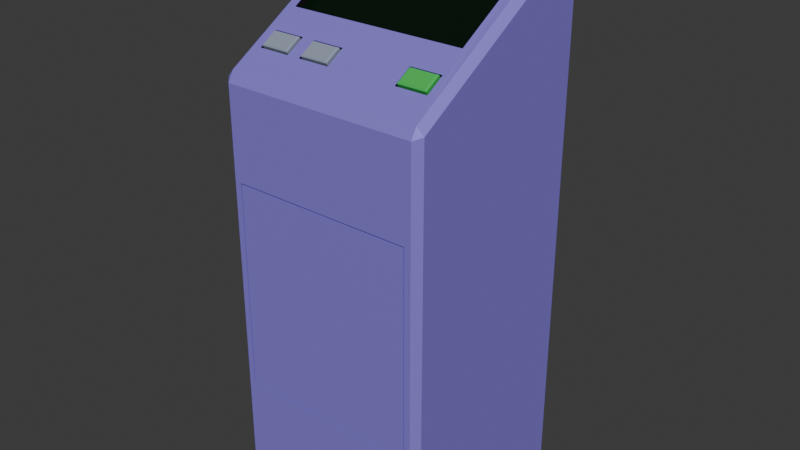 # Source: dugneonbuilderterminal.blend  (saved by Blender 5.0.119; exported with 4.5.12 LTS)
import bpy
from mathutils import Matrix  # noqa: F401  (used for matrix-valued properties, if any)

bpy.ops.wm.read_factory_settings(use_empty=True)
scene = bpy.context.scene
scene.name = 'Scene'

# ---- collections
col_collection = bpy.data.collections.new('Collection'); scene.collection.children.link(col_collection)

# ---- materials (node trees are filled in below, after node groups)
mat_casing = bpy.data.materials.new('Casing')
mat_casing.alpha_threshold = 0.0
mat_casing.use_backface_culling_lightprobe_volume = False
mat_casing.roughness = 0.5
mat_casing.line_color = (0.0, 0.0, 0.0, 1.0)
mat_screen = bpy.data.materials.new('Screen')
mat_crevices = bpy.data.materials.new('Crevices')
mat_button_ok = bpy.data.materials.new('Button OK')
mat_buttons_other = bpy.data.materials.new('Buttons Other')

# ---- material node trees
mat_casing.use_nodes = True; mat_casing.node_tree.nodes.clear()
_N = mat_casing.node_tree.nodes; _L = mat_casing.node_tree.links
n0 = _N.new('ShaderNodeOutputMaterial'); n0.name = 'Material Output'; n0.location = (200, 100)
n1 = _N.new('ShaderNodeBsdfPrincipled'); n1.name = 'Principled BSDF'; n1.location = (-200, 100)
n1.inputs[0].default_value = (0.2855, 0.2173, 0.8, 1.0)
n1.inputs[1].default_value = 0.2758
n1.inputs[2].default_value = 0.6788
_L.new(n1.outputs[0], n0.inputs[0])
n0.is_active_output = True
mat_screen.use_nodes = True; mat_screen.node_tree.nodes.clear()
_N = mat_screen.node_tree.nodes; _L = mat_screen.node_tree.links
n0 = _N.new('ShaderNodeBsdfPrincipled'); n0.name = 'Principled BSDF'; n0.location = (-200, 100)
n0.inputs[0].default_value = (0.0008749, 0.01022, 0.003084, 1.0)
n0.inputs[1].default_value = 0.1152
n0.inputs[2].default_value = 0.2758
n1 = _N.new('ShaderNodeOutputMaterial'); n1.name = 'Material Output'; n1.location = (200, 100)
_L.new(n0.outputs[0], n1.inputs[0])
n1.is_active_output = True
mat_crevices.use_nodes = True; mat_crevices.node_tree.nodes.clear()
_N = mat_crevices.node_tree.nodes; _L = mat_crevices.node_tree.links
n0 = _N.new('ShaderNodeBsdfPrincipled'); n0.name = 'Principled BSDF'; n0.location = (-200, 100)
n0.inputs[0].default_value = (0.0, 0.0, 0.0, 1.0)
n0.inputs[2].default_value = 0.6788
n1 = _N.new('ShaderNodeOutputMaterial'); n1.name = 'Material Output'; n1.location = (200, 100)
_L.new(n0.outputs[0], n1.inputs[0])
n1.is_active_output = True
mat_button_ok.use_nodes = True; mat_button_ok.node_tree.nodes.clear()
_N = mat_button_ok.node_tree.nodes; _L = mat_button_ok.node_tree.links
n0 = _N.new('ShaderNodeBsdfPrincipled'); n0.name = 'Principled BSDF'; n0.location = (-200, 100)
n0.inputs[0].default_value = (0.07756, 0.6657, 0.1213, 1.0)
n0.inputs[1].default_value = 0.2212
n0.inputs[2].default_value = 0.2879
n1 = _N.new('ShaderNodeOutputMaterial'); n1.name = 'Material Output'; n1.location = (200, 100)
_L.new(n0.outputs[0], n1.inputs[0])
n1.is_active_output = True
mat_buttons_other.use_nodes = True; mat_buttons_other.node_tree.nodes.clear()
_N = mat_buttons_other.node_tree.nodes; _L = mat_buttons_other.node_tree.links
n0 = _N.new('ShaderNodeBsdfPrincipled'); n0.name = 'Principled BSDF'; n0.location = (-200, 100)
n0.inputs[0].default_value = (0.3177, 0.3679, 0.4699, 1.0)
n0.inputs[1].default_value = 0.0697
n0.inputs[2].default_value = 0.09697
n1 = _N.new('ShaderNodeOutputMaterial'); n1.name = 'Material Output'; n1.location = (200, 100)
_L.new(n0.outputs[0], n1.inputs[0])
n1.is_active_output = True

# ---- world
world_world = bpy.data.worlds.new('World'); scene.world = world_world
world_world.use_nodes = True; world_world.node_tree.nodes.clear()
_N = world_world.node_tree.nodes; _L = world_world.node_tree.links
n0 = _N.new('ShaderNodeOutputWorld'); n0.name = 'World Output'; n0.location = (200, 100)
n1 = _N.new('ShaderNodeBackground'); n1.name = 'Background'; n1.location = (-200, 100)
n1.inputs[0].default_value = (0.05088, 0.05088, 0.05088, 1.0)
_L.new(n1.outputs[0], n0.inputs[0])
n0.is_active_output = True
world_world.color = (0.05088, 0.05088, 0.05088)
world_world.sun_shadow_jitter_overblur = 0.0

# ---- meshes
me_cube_001 = bpy.data.meshes.new('Cube.001')
me_cube_001.from_pydata([(-0.2336, -0.2336, 0.0), (-0.2336, -0.25, 0.01639), (-0.25, -0.2336, 0.01639), (-0.2336, -0.25, 0.9836), (-0.2117, -0.07712, 1.104), (-0.25, -0.2336, 0.9907), (-0.2336, 0.2336, 0.0), (-0.25, 0.2336, 0.01639), (-0.2336, 0.25, 0.01639), (-0.2117, 0.2172, 1.28), (-0.2336, 0.25, 1.284), (-0.25, 0.2336, 1.271), (0.2336, -0.2336, 0.0), (0.25, -0.2336, 0.01639), (0.2336, -0.25, 0.01639), (0.2117, -0.07712, 1.104), (0.2336, -0.25, 0.9836), (0.25, -0.2336, 0.9907), (0.2336, 0.2336, 0.0), (0.2336, 0.25, 0.01639), (0.25, 0.2336, 0.01639), (0.2117, 0.2172, 1.28), (0.25, 0.2336, 1.271), (0.2336, 0.25, 1.284), (0.2185, -0.25, 0.7696), (0.2185, -0.25, 0.2731), (-0.2185, -0.25, 0.2731), (-0.2185, -0.25, 0.7696), (0.2336, -0.25, 0.258), (0.2336, -0.25, 0.7847), (-0.2336, -0.25, 0.7847), (-0.2336, -0.25, 0.258), (0.2185, -0.2458, 0.7696), (0.2185, -0.2458, 0.2731), (-0.2185, -0.2458, 0.2731), (-0.2185, -0.2458, 0.7696), (0.2324, -0.2458, 0.2731), (0.2324, -0.2458, 0.7696), (-0.2324, -0.2458, 0.7696), (-0.2324, -0.2458, 0.2731), (0.2324, 0.1165, 0.2731), (0.2324, 0.1165, 0.7696), (-0.2324, 0.1165, 0.7696), (-0.2324, 0.1165, 0.2731), (0.2185, -0.2458, 0.7847), (-0.2185, -0.2458, 0.7847), (0.2185, 0.1165, 0.7847), (-0.2185, 0.1165, 0.7847), (-0.2324, 0.1165, 0.7847), (-0.2324, -0.2458, 0.7847), (0.2324, -0.2458, 0.7847), (0.2324, 0.1165, 0.7847), (-0.2185, -0.2458, 0.2031), (0.2185, -0.2458, 0.2031), (-0.2185, 0.1165, 0.2031), (0.2185, 0.1165, 0.2031), (-0.2324, -0.2458, 0.2031), (-0.2324, 0.1165, 0.2031), (0.2324, 0.1165, 0.2031), (0.2324, -0.2458, 0.2031), (-0.2336, -0.2359, 1.008), (-0.2336, 0.2359, 1.292), (0.2336, 0.2359, 1.292), (0.2336, -0.2359, 1.008), (-0.2117, -0.06898, 1.09), (-0.2117, 0.2253, 1.267), (0.2117, 0.2253, 1.267), (0.2117, -0.06898, 1.09), (0.2117, -0.2359, 1.008), (-0.2117, -0.2359, 1.008), (0.2117, -0.1347, 1.069), (0.2117, -0.1784, 1.043), (-0.2117, -0.1784, 1.043), (-0.2117, -0.1347, 1.069), (0.1361, -0.1347, 1.069), (0.1059, -0.1347, 1.069), (0.03025, -0.1347, 1.069), (-0.03025, -0.1347, 1.069), (-0.1059, -0.1347, 1.069), (-0.1361, -0.1347, 1.069), (-0.1361, -0.1784, 1.043), (-0.1059, -0.1784, 1.043), (-0.03025, -0.1784, 1.043), (0.03025, -0.1784, 1.043), (0.1059, -0.1784, 1.043), (0.1361, -0.1784, 1.043), (0.2078, -0.1723, 1.04), (0.2078, -0.1353, 1.063), (-0.14, -0.1353, 1.063), (-0.2078, -0.1353, 1.063), (-0.2078, -0.1723, 1.04), (0.14, -0.1723, 1.04), (0.14, -0.1353, 1.063), (-0.03415, -0.1353, 1.063), (-0.102, -0.1353, 1.063), (-0.14, -0.1723, 1.04), (-0.102, -0.1723, 1.04), (-0.03415, -0.1723, 1.04), (0.2117, -0.1756, 1.038), (0.2117, -0.1319, 1.065), (-0.1361, -0.1319, 1.065), (-0.2117, -0.1319, 1.065), (-0.2117, -0.1756, 1.038), (0.1361, -0.1756, 1.038), (0.1361, -0.1319, 1.065), (-0.03025, -0.1319, 1.065), (-0.1059, -0.1319, 1.065), (-0.1361, -0.1756, 1.038), (-0.1059, -0.1756, 1.038), (-0.03025, -0.1756, 1.038), (0.2049, -0.176, 1.052), (0.2078, -0.177, 1.048), (0.2078, -0.14, 1.07), (0.2049, -0.144, 1.071), (-0.1429, -0.144, 1.071), (-0.14, -0.14, 1.07), (-0.2078, -0.14, 1.07), (-0.2049, -0.144, 1.071), (-0.2078, -0.177, 1.048), (-0.2049, -0.176, 1.052), (0.1429, -0.176, 1.052), (0.14, -0.177, 1.048), (0.14, -0.14, 1.07), (0.1429, -0.144, 1.071), (-0.03705, -0.144, 1.071), (-0.03415, -0.14, 1.07), (-0.102, -0.14, 1.07), (-0.09906, -0.144, 1.071), (-0.14, -0.177, 1.048), (-0.1429, -0.176, 1.052), (-0.09906, -0.176, 1.052), (-0.102, -0.177, 1.048), (-0.03415, -0.177, 1.048), (-0.03705, -0.176, 1.052)], [], [(0, 1, 2), (3, 60, 5), (6, 7, 8), (61, 10, 11), (12, 13, 14), (63, 16, 17), (18, 19, 20), (62, 22, 23), (6, 0, 2, 7), (60, 61, 11, 5), (10, 8, 7, 11), (18, 6, 8, 19), (61, 62, 23, 10), (22, 20, 19, 23), (12, 18, 20, 13), (62, 63, 17, 22), (0, 12, 14, 1), (63, 68, 69, 60, 3, 16), (6, 18, 12, 0), (2, 5, 11, 7), (4, 15, 67, 64), (8, 10, 23, 19), (20, 22, 17, 13), (29, 16, 3, 30), (14, 28, 31, 1), (16, 29, 28, 14, 13, 17), (1, 31, 30, 3, 5, 2), (24, 25, 28, 29), (27, 24, 29, 30), (26, 27, 30, 31), (25, 26, 31, 28), (26, 25, 33, 34), (24, 27, 35, 32), (27, 26, 34, 35), (25, 24, 32, 33), (38, 39, 43, 42), (36, 37, 41, 40), (37, 32, 44, 50), (35, 34, 39, 38), (33, 32, 37, 36), (43, 39, 56, 57), (35, 38, 49, 45), (44, 45, 47, 46), (44, 46, 51, 50), (47, 45, 49, 48), (38, 42, 48, 49), (32, 35, 45, 44), (41, 37, 50, 51), (52, 53, 55, 54), (52, 54, 57, 56), (55, 53, 59, 58), (36, 40, 58, 59), (33, 36, 59, 53), (39, 34, 52, 56), (43, 57, 54, 55, 58, 40, 41, 51, 46, 47, 48, 42), (34, 33, 53, 52), (4, 9, 61, 60), (9, 21, 62, 61), (21, 15, 63, 62), (66, 65, 64, 67), (21, 9, 65, 66), (15, 21, 66, 67), (9, 4, 64, 65), (79, 73, 101, 100), (68, 71, 85, 84, 83, 82, 81, 80, 72, 69), (15, 70, 71, 68, 63), (70, 15, 4, 73, 79, 78, 77, 76, 75, 74), (69, 72, 73, 4, 60), (72, 80, 107, 102), (74, 75, 84, 85), (75, 76, 83, 84), (76, 77, 82, 83), (78, 81, 108, 106), (78, 79, 80, 81), (80, 79, 100, 107), (70, 74, 104, 99), (77, 78, 106, 105), (73, 72, 102, 101), (81, 82, 109, 108), (82, 77, 105, 109), (85, 71, 98, 103), (74, 85, 103, 104), (71, 70, 99, 98), (87, 86, 98, 99), (89, 88, 100, 101), (90, 89, 101, 102), (86, 91, 103, 98), (92, 87, 99, 104), (94, 93, 105, 106), (95, 90, 102, 107), (97, 96, 108, 109), (91, 92, 104, 103), (93, 97, 109, 105), (96, 94, 106, 108), (88, 95, 107, 100), (111, 112, 113, 110), (115, 116, 117, 114), (116, 118, 119, 117), (121, 111, 110, 120), (112, 122, 123, 113), (125, 126, 127, 124), (118, 128, 129, 119), (131, 132, 133, 130), (122, 121, 120, 123), (124, 133, 132, 125), (126, 131, 130, 127), (114, 129, 128, 115), (86, 87, 112, 111), (113, 123, 120, 110), (91, 86, 111, 121), (87, 92, 122, 112), (114, 117, 119, 129), (95, 88, 115, 128), (88, 89, 116, 115), (89, 90, 118, 116), (90, 95, 128, 118), (92, 91, 121, 122), (93, 94, 126, 125), (124, 127, 130, 133), (97, 93, 125, 132), (94, 96, 131, 126), (96, 97, 132, 131)])
me_cube_001.polygons.foreach_set('material_index', [0, 0, 0, 0, 0, 0, 0, 0, 0, 0, 0, 0, 0, 0, 0, 0, 0, 0, 0, 0, 2, 0, 0, 0, 0, 0, 0, 0, 0, 0, 0, 0, 0, 0, 0, 0, 0, 0, 0, 0, 0, 0, 0, 0, 0, 0, 0, 0, 0, 0, 0, 0, 0, 0, 0, 0, 0, 0, 0, 1, 2, 2, 2, 2, 0, 0, 0, 0, 2, 0, 0, 0, 2, 0, 2, 2, 2, 2, 2, 2, 2, 2, 2, 2, 2, 2, 2, 2, 2, 2, 2, 2, 2, 2, 2, 3, 4, 4, 3, 3, 4, 4, 4, 3, 4, 4, 4, 3, 3, 3, 3, 4, 4, 4, 4, 4, 3, 4, 4, 4, 4, 4])
_uv = me_cube_001.uv_layers.new(name='UVMap')
_uv.uv.foreach_set('vector', [0.1332, 0.7418, 0.1332, 0.75, 0.125, 0.7418, 0.6218, 0.9918, 0.625, 0.9918, 0.6232, 1.0, 0.1332, 0.5082, 0.125, 0.5082, 0.1332, 0.5, 0.625, 0.248, 0.6224, 0.2561, 0.6219, 0.2418, 0.3668, 0.7418, 0.3772, 0.7418, 0.3725, 0.7541, 0.6291, 0.7506, 0.6218, 0.7582, 0.622, 0.7439, 0.3668, 0.5082, 0.3722, 0.4959, 0.377, 0.5082, 0.6291, 0.5032, 0.6219, 0.5082, 0.6224, 0.4939, 0.1332, 0.5082, 0.1332, 0.7418, 0.125, 0.7418, 0.125, 0.5082, 0.625, 0.007028, 0.625, 0.248, 0.6219, 0.2418, 0.6216, 0.008196, 0.6224, 0.2561, 0.3776, 0.2582, 0.3777, 0.2418, 0.6219, 0.2418, 0.3668, 0.5082, 0.1332, 0.5082, 0.1332, 0.5, 0.3722, 0.4959, 0.625, 0.248, 0.6291, 0.5032, 0.6224, 0.4939, 0.6224, 0.2561, 0.6219, 0.5082, 0.377, 0.5082, 0.3722, 0.4959, 0.6224, 0.4939, 0.3668, 0.7418, 0.3668, 0.5082, 0.377, 0.5082, 0.3772, 0.7418, 0.6291, 0.5032, 0.6291, 0.7506, 0.622, 0.7439, 0.6219, 0.5082, 0.1332, 0.7418, 0.3668, 0.7418, 0.3725, 0.7541, 0.1332, 0.75, 0.6291, 0.7506, 0.6289, 0.7619, 0.6252, 0.9805, 0.625, 0.9918, 0.6218, 0.9918, 0.6218, 0.7582, 0.1332, 0.5082, 0.3668, 0.5082, 0.3668, 0.7418, 0.1332, 0.7418, 0.378, 0.008196, 0.6216, 0.008196, 0.6219, 0.2418, 0.3777, 0.2418, 0.8557, 0.6637, 0.6402, 0.6672, 0.6402, 0.6672, 0.8557, 0.6637, 0.3776, 0.2582, 0.6224, 0.2561, 0.6224, 0.4939, 0.3722, 0.4959, 0.377, 0.5082, 0.6219, 0.5082, 0.622, 0.7439, 0.3772, 0.7418, 0.549, 0.757, 0.6218, 0.7582, 0.6218, 0.9918, 0.5506, 0.9918, 0.3725, 0.7541, 0.4453, 0.7553, 0.4494, 0.9918, 0.3782, 0.9918, 0.6218, 0.7582, 0.549, 0.757, 0.4453, 0.7553, 0.3725, 0.7541, 0.3772, 0.7418, 0.622, 0.7439, 0.3782, 0.9918, 0.4494, 0.9918, 0.5506, 0.9918, 0.6218, 0.9918, 0.6232, 1.0, 0.3782, 1.0, 0.5461, 0.7646, 0.4484, 0.763, 0.4453, 0.7553, 0.549, 0.757, 0.5477, 0.9842, 0.5461, 0.7646, 0.549, 0.757, 0.5506, 0.9918, 0.4521, 0.9842, 0.5477, 0.9842, 0.5506, 0.9918, 0.4494, 0.9918, 0.4484, 0.763, 0.4521, 0.9842, 0.4494, 0.9918, 0.4453, 0.7553, 0.4521, 0.9842, 0.4484, 0.763, 0.4484, 0.763, 0.4521, 0.9842, 0.5461, 0.7646, 0.5477, 0.9842, 0.5477, 0.9842, 0.5461, 0.7646, 0.5477, 0.9842, 0.4521, 0.9842, 0.4521, 0.9842, 0.5477, 0.9842, 0.4484, 0.763, 0.5461, 0.7646, 0.5461, 0.7646, 0.4484, 0.763, 0.5477, 0.9842, 0.4521, 0.9842, 0.4521, 0.9842, 0.5477, 0.9842, 0.4484, 0.763, 0.5461, 0.7646, 0.5461, 0.7646, 0.4484, 0.763, 0.5461, 0.7646, 0.5461, 0.7646, 0.5461, 0.7646, 0.5461, 0.7646, 0.5477, 0.9842, 0.4521, 0.9842, 0.4521, 0.9842, 0.5477, 0.9842, 0.4484, 0.763, 0.5461, 0.7646, 0.5461, 0.7646, 0.4484, 0.763, 0.4521, 0.9842, 0.4521, 0.9842, 0.4521, 0.9842, 0.4521, 0.9842, 0.5477, 0.9842, 0.5477, 0.9842, 0.5477, 0.9842, 0.5477, 0.9842, 0.5461, 0.7646, 0.5477, 0.9842, 0.5477, 0.9842, 0.5461, 0.7646, 0.5461, 0.7646, 0.5461, 0.7646, 0.5461, 0.7646, 0.5461, 0.7646, 0.5477, 0.9842, 0.5477, 0.9842, 0.5477, 0.9842, 0.5477, 0.9842, 0.5477, 0.9842, 0.5477, 0.9842, 0.5477, 0.9842, 0.5477, 0.9842, 0.5461, 0.7646, 0.5477, 0.9842, 0.5477, 0.9842, 0.5461, 0.7646, 0.5461, 0.7646, 0.5461, 0.7646, 0.5461, 0.7646, 0.5461, 0.7646, 0.4521, 0.9842, 0.4484, 0.763, 0.4484, 0.763, 0.4521, 0.9842, 0.4521, 0.9842, 0.4521, 0.9842, 0.4521, 0.9842, 0.4521, 0.9842, 0.4484, 0.763, 0.4484, 0.763, 0.4484, 0.763, 0.4484, 0.763, 0.4484, 0.763, 0.4484, 0.763, 0.4484, 0.763, 0.4484, 0.763, 0.4484, 0.763, 0.4484, 0.763, 0.4484, 0.763, 0.4484, 0.763, 0.4521, 0.9842, 0.4521, 0.9842, 0.4521, 0.9842, 0.4521, 0.9842, 0.4521, 0.9842, 0.4521, 0.9842, 0.4521, 0.9842, 0.4484, 0.763, 0.4484, 0.763, 0.4484, 0.763, 0.5461, 0.7646, 0.5461, 0.7646, 0.5461, 0.7646, 0.5477, 0.9842, 0.5477, 0.9842, 0.5477, 0.9842, 0.4521, 0.9842, 0.4484, 0.763, 0.4484, 0.763, 0.4521, 0.9842, 0.8557, 0.6637, 0.8557, 0.5163, 0.8668, 0.507, 0.8668, 0.743, 0.8557, 0.5163, 0.6402, 0.5131, 0.6291, 0.5032, 0.8668, 0.507, 0.6402, 0.5131, 0.6402, 0.6672, 0.6291, 0.7506, 0.6291, 0.5032, 0.6402, 0.5131, 0.8557, 0.5163, 0.8557, 0.6637, 0.6402, 0.6672, 0.6402, 0.5131, 0.8557, 0.5163, 0.8557, 0.5163, 0.6402, 0.5131, 0.6402, 0.6672, 0.6402, 0.5131, 0.6402, 0.5131, 0.6402, 0.6672, 0.8557, 0.5163, 0.8557, 0.6637, 0.8557, 0.6637, 0.8557, 0.5163, 0.8249, 0.6932, 0.8557, 0.6926, 0.8557, 0.6926, 0.8249, 0.6932, 0.6402, 0.7502, 0.6402, 0.7201, 0.671, 0.7193, 0.7018, 0.7185, 0.7326, 0.7177, 0.7633, 0.7169, 0.7941, 0.7161, 0.8249, 0.7153, 0.8557, 0.7145, 0.8557, 0.7433, 0.6402, 0.6672, 0.6402, 0.6973, 0.6402, 0.7201, 0.6402, 0.7502, 0.6291, 0.7506, 0.6402, 0.6973, 0.6402, 0.6672, 0.8557, 0.6637, 0.8557, 0.6926, 0.8249, 0.6932, 0.7941, 0.6939, 0.7633, 0.6946, 0.7326, 0.6953, 0.7018, 0.6959, 0.671, 0.6966, 0.8557, 0.7433, 0.8557, 0.7145, 0.8557, 0.6926, 0.8557, 0.6637, 0.8668, 0.743, 0.8557, 0.7145, 0.8249, 0.7153, 0.8249, 0.7153, 0.8557, 0.7145, 0.671, 0.6966, 0.7018, 0.6959, 0.7018, 0.7185, 0.671, 0.7193, 0.7018, 0.6959, 0.7326, 0.6953, 0.7326, 0.7177, 0.7018, 0.7185, 0.7326, 0.6953, 0.7633, 0.6946, 0.7633, 0.7169, 0.7326, 0.7177, 0.7941, 0.6939, 0.7941, 0.7161, 0.7941, 0.7161, 0.7941, 0.6939, 0.7941, 0.6939, 0.8249, 0.6932, 0.8249, 0.7153, 0.7941, 0.7161, 0.8249, 0.7153, 0.8249, 0.6932, 0.8249, 0.6932, 0.8249, 0.7153, 0.6402, 0.6973, 0.671, 0.6966, 0.671, 0.6966, 0.6402, 0.6973, 0.7633, 0.6946, 0.7941, 0.6939, 0.7941, 0.6939, 0.7633, 0.6946, 0.8557, 0.6926, 0.8557, 0.7145, 0.8557, 0.7145, 0.8557, 0.6926, 0.7941, 0.7161, 0.7633, 0.7169, 0.7633, 0.7169, 0.7941, 0.7161, 0.7633, 0.7169, 0.7633, 0.6946, 0.7633, 0.6946, 0.7633, 0.7169, 0.671, 0.7193, 0.6402, 0.7201, 0.6402, 0.7201, 0.671, 0.7193, 0.671, 0.6966, 0.671, 0.7193, 0.671, 0.7193, 0.671, 0.6966, 0.6402, 0.7201, 0.6402, 0.6973, 0.6402, 0.6973, 0.6402, 0.7201, 0.6418, 0.699, 0.6418, 0.7183, 0.6402, 0.7201, 0.6402, 0.6973, 0.8541, 0.6943, 0.8265, 0.6949, 0.8249, 0.6932, 0.8557, 0.6926, 0.8541, 0.7128, 0.8541, 0.6943, 0.8557, 0.6926, 0.8557, 0.7145, 0.6418, 0.7183, 0.6694, 0.7176, 0.671, 0.7193, 0.6402, 0.7201, 0.6694, 0.6984, 0.6418, 0.699, 0.6402, 0.6973, 0.671, 0.6966, 0.7925, 0.6956, 0.7649, 0.6963, 0.7633, 0.6946, 0.7941, 0.6939, 0.8265, 0.7136, 0.8541, 0.7128, 0.8557, 0.7145, 0.8249, 0.7153, 0.7649, 0.7151, 0.7925, 0.7144, 0.7941, 0.7161, 0.7633, 0.7169, 0.6694, 0.7176, 0.6694, 0.6984, 0.671, 0.6966, 0.671, 0.7193, 0.7649, 0.6963, 0.7649, 0.7151, 0.7633, 0.7169, 0.7633, 0.6946, 0.7925, 0.7144, 0.7925, 0.6956, 0.7941, 0.6939, 0.7941, 0.7161, 0.8265, 0.6949, 0.8265, 0.7136, 0.8249, 0.7153, 0.8249, 0.6932, 0.6418, 0.7183, 0.6418, 0.699, 0.643, 0.7003, 0.643, 0.717, 0.8265, 0.6949, 0.8541, 0.6943, 0.8529, 0.6956, 0.8277, 0.6961, 0.8541, 0.6943, 0.8541, 0.7128, 0.8529, 0.7116, 0.8529, 0.6956, 0.6694, 0.7176, 0.6418, 0.7183, 0.643, 0.717, 0.6682, 0.7164, 0.6418, 0.699, 0.6694, 0.6984, 0.6682, 0.6997, 0.643, 0.7003, 0.7649, 0.6963, 0.7925, 0.6956, 0.7913, 0.6969, 0.7661, 0.6975, 0.8541, 0.7128, 0.8265, 0.7136, 0.8277, 0.7123, 0.8529, 0.7116, 0.7925, 0.7144, 0.7649, 0.7151, 0.7661, 0.7138, 0.7913, 0.7132, 0.6694, 0.6984, 0.6694, 0.7176, 0.6682, 0.7164, 0.6682, 0.6997, 0.7661, 0.6975, 0.7661, 0.7138, 0.7649, 0.7151, 0.7649, 0.6963, 0.7925, 0.6956, 0.7925, 0.7144, 0.7913, 0.7132, 0.7913, 0.6969, 0.8277, 0.6961, 0.8277, 0.7123, 0.8265, 0.7136, 0.8265, 0.6949, 0.6418, 0.7183, 0.6418, 0.699, 0.6418, 0.699, 0.6418, 0.7183, 0.643, 0.7003, 0.6682, 0.6997, 0.6682, 0.7164, 0.643, 0.717, 0.6694, 0.7176, 0.6418, 0.7183, 0.6418, 0.7183, 0.6694, 0.7176, 0.6418, 0.699, 0.6694, 0.6984, 0.6694, 0.6984, 0.6418, 0.699, 0.8277, 0.6961, 0.8529, 0.6956, 0.8529, 0.7116, 0.8277, 0.7123, 0.8265, 0.7136, 0.8265, 0.6949, 0.8265, 0.6949, 0.8265, 0.7136, 0.8265, 0.6949, 0.8541, 0.6943, 0.8541, 0.6943, 0.8265, 0.6949, 0.8541, 0.6943, 0.8541, 0.7128, 0.8541, 0.7128, 0.8541, 0.6943, 0.8541, 0.7128, 0.8265, 0.7136, 0.8265, 0.7136, 0.8541, 0.7128, 0.6694, 0.6984, 0.6694, 0.7176, 0.6694, 0.7176, 0.6694, 0.6984, 0.7649, 0.6963, 0.7925, 0.6956, 0.7925, 0.6956, 0.7649, 0.6963, 0.7661, 0.6975, 0.7913, 0.6969, 0.7913, 0.7132, 0.7661, 0.7138, 0.7649, 0.7151, 0.7649, 0.6963, 0.7649, 0.6963, 0.7649, 0.7151, 0.7925, 0.6956, 0.7925, 0.7144, 0.7925, 0.7144, 0.7925, 0.6956, 0.7925, 0.7144, 0.7649, 0.7151, 0.7649, 0.7151, 0.7925, 0.7144])
me_cube_001.materials.append(mat_casing)
me_cube_001.materials.append(mat_screen)
me_cube_001.materials.append(mat_crevices)
me_cube_001.materials.append(mat_button_ok)
me_cube_001.materials.append(mat_buttons_other)
me_cube_001.update()
me_cube_002 = bpy.data.meshes.new('Cube.002')
me_cube_002.from_pydata([(0.431, -0.002965, 0.2448), (0.431, -0.002965, -0.2448), (0.0, -0.002965, -0.2448), (0.0, -0.002965, 0.2448), (0.431, 0.002965, -0.2448), (0.431, 0.002965, 0.2448), (0.0, 0.002965, 0.2448), (0.0, 0.002965, -0.2448)], [], [(0, 1, 2, 3), (5, 6, 7, 4), (2, 1, 4, 7), (0, 3, 6, 5), (3, 2, 7, 6), (1, 0, 5, 4)])
_uv = me_cube_002.uv_layers.new(name='UVMap')
_uv.uv.foreach_set('vector', [0.5461, 0.7646, 0.4484, 0.763, 0.4521, 0.9842, 0.5477, 0.9842, 0.5461, 0.7646, 0.5477, 0.9842, 0.4521, 0.9842, 0.4484, 0.763, 0.4521, 0.9842, 0.4484, 0.763, 0.4484, 0.763, 0.4521, 0.9842, 0.5461, 0.7646, 0.5477, 0.9842, 0.5477, 0.9842, 0.5461, 0.7646, 0.5477, 0.9842, 0.4521, 0.9842, 0.4521, 0.9842, 0.5477, 0.9842, 0.4484, 0.763, 0.5461, 0.7646, 0.5461, 0.7646, 0.4484, 0.763])
me_cube_002.materials.append(mat_casing)
me_cube_002.update()

# ---- objects
ob_console__col = bpy.data.objects.new('Console -col', me_cube_001)
ob_lid__col = bpy.data.objects.new('Lid -col', me_cube_002)

# ---- transforms, parenting, visibility, modifiers, constraints
ob_console__col.location = (0.0, 0.0, 0.0)
ob_lid__col.location = (-0.2155, -0.247, 0.5213)

# ---- collection membership
col_collection.objects.link(ob_console__col)
col_collection.objects.link(ob_lid__col)

# ---- scene / render settings (as saved in the file)
scene.frame_start = 1; scene.frame_end = 250; scene.frame_set(1)
scene.render.engine = 'BLENDER_EEVEE_NEXT'
scene.render.bake_bias = 0.0
scene.render.bake_samples = 0
scene.cycles.sampling_pattern = 'TABULATED_SOBOL'
scene.eevee.use_volume_custom_range = False
bpy.context.view_layer.update()

# ---- added for rendering (the .blend has no active camera and no usable light): camera, sun
cam_auto = bpy.data.cameras.new('AutoCamera')
cam_auto.lens = 50.0
cam_auto.sensor_width = 36.0
cam_auto.clip_end = 1000.0
ob_auto_camera = bpy.data.objects.new('AutoCamera', cam_auto)
scene.collection.objects.link(ob_auto_camera)
ob_auto_camera.location = (1.36236, -1.63483, 1.73567)
ob_auto_camera.rotation_euler = (1.09748, -7.21219e-08, 0.694738)
scene.camera = ob_auto_camera
light_auto_sun = bpy.data.lights.new('AutoSun', 'SUN')
light_auto_sun.energy = 3.0
light_auto_sun.angle = 0.0523599
ob_auto_sun = bpy.data.objects.new('AutoSun', light_auto_sun)
scene.collection.objects.link(ob_auto_sun)
ob_auto_sun.rotation_euler = (0.872665, 0.174533, 0.523599)
bpy.context.view_layer.update()
